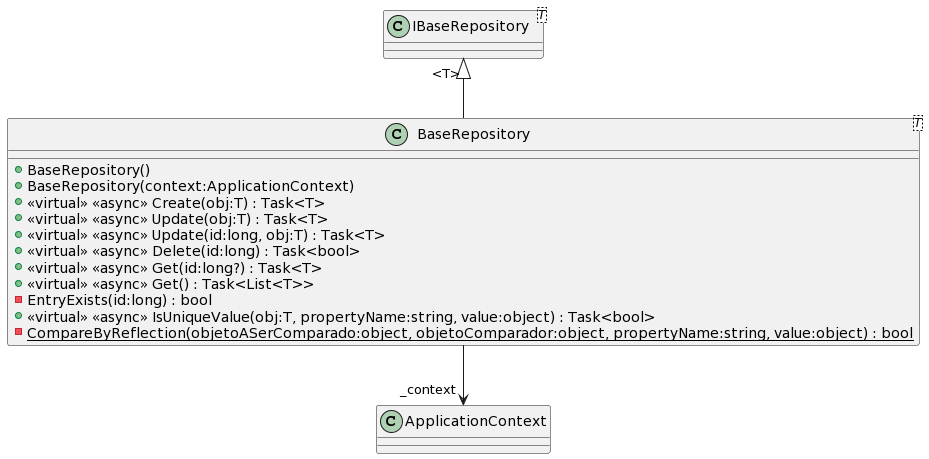

The diagram above was rendered by PlantUML. Its source (embedded in the PNG):
@startuml
class "BaseRepository"<T> {
    + BaseRepository()
    + BaseRepository(context:ApplicationContext)
    + <<virtual>> <<async>> Create(obj:T) : Task<T>
    + <<virtual>> <<async>> Update(obj:T) : Task<T>
    + <<virtual>> <<async>> Update(id:long, obj:T) : Task<T>
    + <<virtual>> <<async>> Delete(id:long) : Task<bool>
    + <<virtual>> <<async>> Get(id:long?) : Task<T>
    + <<virtual>> <<async>> Get() : Task<List<T>>
    - EntryExists(id:long) : bool
    + <<virtual>> <<async>> IsUniqueValue(obj:T, propertyName:string, value:object) : Task<bool>
    - {static} CompareByReflection(objetoASerComparado:object, objetoComparador:object, propertyName:string, value:object) : bool
}
class "IBaseRepository"<T> {
}
"IBaseRepository" "<T>" <|-- "BaseRepository"
"BaseRepository" --> "_context" ApplicationContext
@enduml